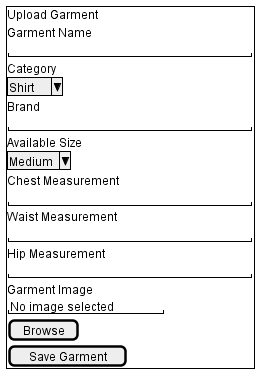

The diagram above was rendered by PlantUML. Its source (embedded in the PNG):
@startsalt upload_garment_interface
{
{+
Upload Garment

Garment Name

"                              "

Category

^Shirt^

Brand

"                              "

Available Size

^Medium^

Chest Measurement

"                              "

Waist Measurement

"                              "

Hip Measurement

"                              "

Garment Image

" No image selected "

[ Browse ]

[ Save Garment ]
}
}
@endsalt